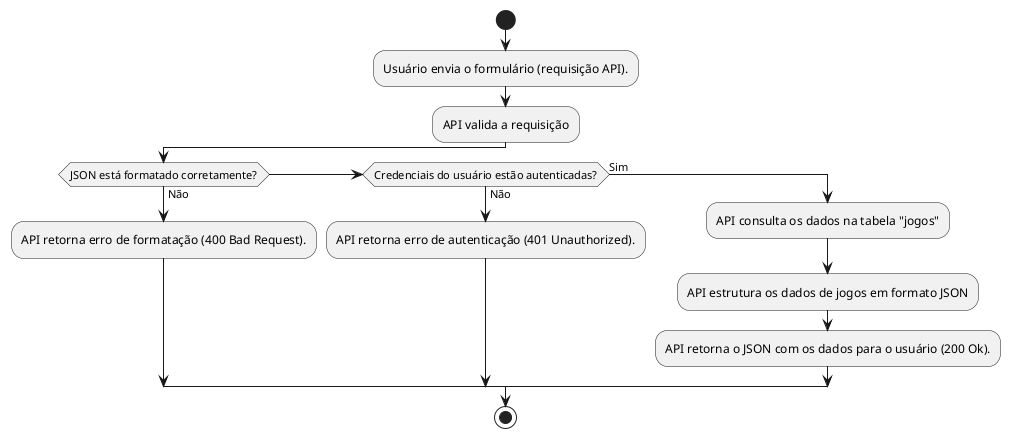

The diagram above was rendered by PlantUML. Its source (embedded in the PNG):
@startuml
start
:Usuário envia o formulário (requisição API).;
:API valida a requisição;
if (JSON está formatado corretamente?) then (Não)
    :API retorna erro de formatação (400 Bad Request).;
elseif (Credenciais do usuário estão autenticadas?) then (Não)
    :API retorna erro de autenticação (401 Unauthorized).;
else (Sim)
    :API consulta os dados na tabela "jogos";
    :API estrutura os dados de jogos em formato JSON;
    :API retorna o JSON com os dados para o usuário (200 Ok).;
endif
stop
@enduml